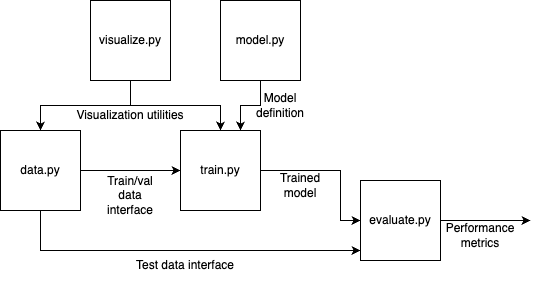

The diagram above was exported from draw.io. Its source (the exported page's mxGraphModel, read from the mxfile embedded in the PNG):
<mxGraphModel dx="620" dy="1322" grid="1" gridSize="10" guides="1" tooltips="1" connect="1" arrows="1" fold="1" page="1" pageScale="1" pageWidth="850" pageHeight="1100" math="0" shadow="0">
  <root>
    <mxCell id="0" />
    <mxCell id="1" parent="0" />
    <mxCell id="c47Top_PWlbCqhHpMXBK-17" style="edgeStyle=orthogonalEdgeStyle;rounded=0;orthogonalLoop=1;jettySize=auto;html=1;exitX=1;exitY=0.5;exitDx=0;exitDy=0;" parent="1" source="c47Top_PWlbCqhHpMXBK-1" target="c47Top_PWlbCqhHpMXBK-3" edge="1">
      <mxGeometry relative="1" as="geometry" />
    </mxCell>
    <mxCell id="c47Top_PWlbCqhHpMXBK-1" value="data.py" style="whiteSpace=wrap;html=1;aspect=fixed;" parent="1" vertex="1">
      <mxGeometry x="190" y="310" width="80" height="80" as="geometry" />
    </mxCell>
    <mxCell id="c47Top_PWlbCqhHpMXBK-9" style="edgeStyle=orthogonalEdgeStyle;rounded=0;orthogonalLoop=1;jettySize=auto;html=1;exitX=0.5;exitY=1;exitDx=0;exitDy=0;entryX=0.5;entryY=0;entryDx=0;entryDy=0;" parent="1" source="c47Top_PWlbCqhHpMXBK-2" target="c47Top_PWlbCqhHpMXBK-1" edge="1">
      <mxGeometry relative="1" as="geometry" />
    </mxCell>
    <mxCell id="c47Top_PWlbCqhHpMXBK-10" style="edgeStyle=orthogonalEdgeStyle;rounded=0;orthogonalLoop=1;jettySize=auto;html=1;exitX=0.5;exitY=1;exitDx=0;exitDy=0;entryX=0.5;entryY=0;entryDx=0;entryDy=0;" parent="1" source="c47Top_PWlbCqhHpMXBK-2" target="c47Top_PWlbCqhHpMXBK-3" edge="1">
      <mxGeometry relative="1" as="geometry" />
    </mxCell>
    <mxCell id="c47Top_PWlbCqhHpMXBK-2" value="visualize.py" style="whiteSpace=wrap;html=1;aspect=fixed;" parent="1" vertex="1">
      <mxGeometry x="280" y="180" width="80" height="80" as="geometry" />
    </mxCell>
    <mxCell id="c47Top_PWlbCqhHpMXBK-12" style="edgeStyle=orthogonalEdgeStyle;rounded=0;orthogonalLoop=1;jettySize=auto;html=1;exitX=1;exitY=0.5;exitDx=0;exitDy=0;" parent="1" source="c47Top_PWlbCqhHpMXBK-3" target="c47Top_PWlbCqhHpMXBK-5" edge="1">
      <mxGeometry relative="1" as="geometry">
        <Array as="points">
          <mxPoint x="530" y="350" />
          <mxPoint x="530" y="400" />
        </Array>
      </mxGeometry>
    </mxCell>
    <mxCell id="c47Top_PWlbCqhHpMXBK-3" value="train&lt;span style=&quot;background-color: initial;&quot;&gt;.py&lt;/span&gt;" style="whiteSpace=wrap;html=1;aspect=fixed;" parent="1" vertex="1">
      <mxGeometry x="370" y="310" width="80" height="80" as="geometry" />
    </mxCell>
    <mxCell id="6H3R4ut3GQv3XWEoVR4_-2" style="edgeStyle=orthogonalEdgeStyle;rounded=0;orthogonalLoop=1;jettySize=auto;html=1;exitX=1;exitY=0.5;exitDx=0;exitDy=0;" parent="1" source="c47Top_PWlbCqhHpMXBK-5" edge="1">
      <mxGeometry relative="1" as="geometry">
        <mxPoint x="720" y="400" as="targetPoint" />
      </mxGeometry>
    </mxCell>
    <mxCell id="c47Top_PWlbCqhHpMXBK-5" value="evaluate.py" style="whiteSpace=wrap;html=1;aspect=fixed;" parent="1" vertex="1">
      <mxGeometry x="550" y="360" width="80" height="80" as="geometry" />
    </mxCell>
    <mxCell id="c47Top_PWlbCqhHpMXBK-14" value="Trained model" style="text;html=1;align=center;verticalAlign=middle;whiteSpace=wrap;rounded=0;" parent="1" vertex="1">
      <mxGeometry x="460" y="350" width="60" height="30" as="geometry" />
    </mxCell>
    <mxCell id="c47Top_PWlbCqhHpMXBK-18" value="Train/val&lt;div&gt;data interface&lt;/div&gt;" style="text;html=1;align=center;verticalAlign=middle;whiteSpace=wrap;rounded=0;" parent="1" vertex="1">
      <mxGeometry x="290" y="360" width="60" height="30" as="geometry" />
    </mxCell>
    <mxCell id="c47Top_PWlbCqhHpMXBK-23" value="Visualization utilities" style="text;html=1;align=center;verticalAlign=middle;whiteSpace=wrap;rounded=0;" parent="1" vertex="1">
      <mxGeometry x="265" y="280" width="110" height="30" as="geometry" />
    </mxCell>
    <mxCell id="6H3R4ut3GQv3XWEoVR4_-3" value="Performance metrics" style="text;html=1;align=center;verticalAlign=middle;whiteSpace=wrap;rounded=0;" parent="1" vertex="1">
      <mxGeometry x="640" y="400" width="60" height="30" as="geometry" />
    </mxCell>
    <mxCell id="6H3R4ut3GQv3XWEoVR4_-8" style="edgeStyle=orthogonalEdgeStyle;rounded=0;orthogonalLoop=1;jettySize=auto;html=1;exitX=0.5;exitY=1;exitDx=0;exitDy=0;entryX=0.75;entryY=0;entryDx=0;entryDy=0;" parent="1" source="6H3R4ut3GQv3XWEoVR4_-5" target="c47Top_PWlbCqhHpMXBK-3" edge="1">
      <mxGeometry relative="1" as="geometry" />
    </mxCell>
    <mxCell id="6H3R4ut3GQv3XWEoVR4_-5" value="model.py" style="whiteSpace=wrap;html=1;aspect=fixed;" parent="1" vertex="1">
      <mxGeometry x="410" y="180" width="80" height="80" as="geometry" />
    </mxCell>
    <mxCell id="6H3R4ut3GQv3XWEoVR4_-7" value="Model&lt;div&gt;definition&lt;/div&gt;" style="text;html=1;align=center;verticalAlign=middle;whiteSpace=wrap;rounded=0;" parent="1" vertex="1">
      <mxGeometry x="440" y="270" width="60" height="30" as="geometry" />
    </mxCell>
    <mxCell id="6H3R4ut3GQv3XWEoVR4_-9" style="edgeStyle=orthogonalEdgeStyle;rounded=0;orthogonalLoop=1;jettySize=auto;html=1;exitX=0.5;exitY=1;exitDx=0;exitDy=0;entryX=0;entryY=0.875;entryDx=0;entryDy=0;entryPerimeter=0;" parent="1" source="c47Top_PWlbCqhHpMXBK-1" target="c47Top_PWlbCqhHpMXBK-5" edge="1">
      <mxGeometry relative="1" as="geometry" />
    </mxCell>
    <mxCell id="6H3R4ut3GQv3XWEoVR4_-10" value="Test data interface" style="text;html=1;align=center;verticalAlign=middle;whiteSpace=wrap;rounded=0;" parent="1" vertex="1">
      <mxGeometry x="320" y="430" width="110" height="30" as="geometry" />
    </mxCell>
  </root>
</mxGraphModel>